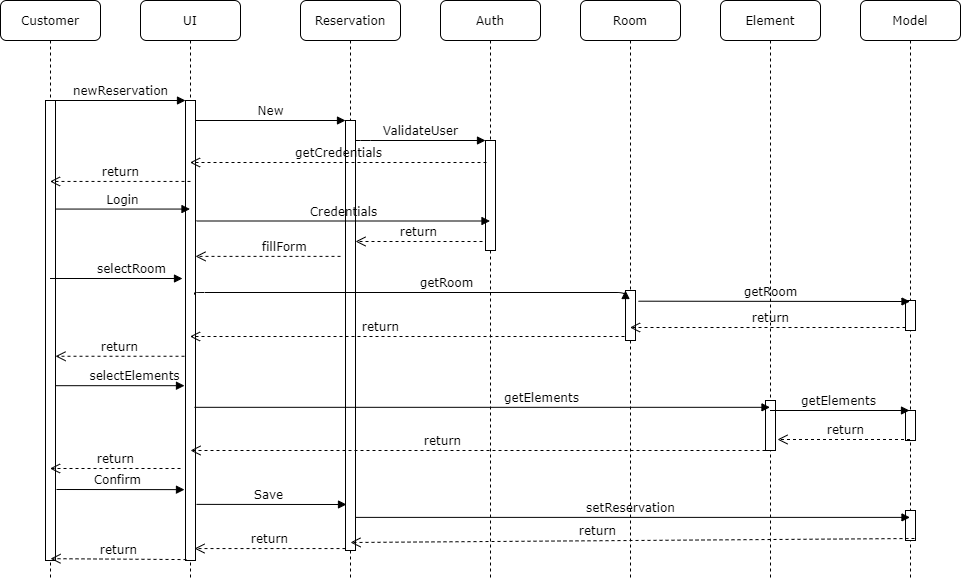

The diagram above was exported from draw.io. Its source (the exported page's mxGraphModel, read from the mxfile embedded in the PNG):
<mxGraphModel dx="1108" dy="450" grid="1" gridSize="10" guides="1" tooltips="1" connect="1" arrows="1" fold="1" page="1" pageScale="1" pageWidth="1100" pageHeight="850" background="#ffffff" math="0" shadow="0">
  <root>
    <mxCell id="0" />
    <mxCell id="1" parent="0" />
    <mxCell id="7baba1c4bc27f4b0-2" value="UI" style="shape=umlLifeline;perimeter=lifelinePerimeter;whiteSpace=wrap;html=1;container=1;collapsible=0;recursiveResize=0;outlineConnect=0;rounded=1;shadow=0;comic=0;labelBackgroundColor=none;strokeWidth=1;fontFamily=Verdana;fontSize=12;align=center;" parent="1" vertex="1">
      <mxGeometry x="240" y="80" width="100" height="580" as="geometry" />
    </mxCell>
    <mxCell id="7baba1c4bc27f4b0-10" value="" style="html=1;points=[];perimeter=orthogonalPerimeter;rounded=0;shadow=0;comic=0;labelBackgroundColor=none;strokeWidth=1;fontFamily=Verdana;fontSize=12;align=center;" parent="7baba1c4bc27f4b0-2" vertex="1">
      <mxGeometry x="45" y="100" width="10" height="460" as="geometry" />
    </mxCell>
    <mxCell id="7baba1c4bc27f4b0-3" value="Reservation" style="shape=umlLifeline;perimeter=lifelinePerimeter;whiteSpace=wrap;html=1;container=1;collapsible=0;recursiveResize=0;outlineConnect=0;rounded=1;shadow=0;comic=0;labelBackgroundColor=none;strokeWidth=1;fontFamily=Verdana;fontSize=12;align=center;" parent="1" vertex="1">
      <mxGeometry x="400" y="80" width="100" height="580" as="geometry" />
    </mxCell>
    <mxCell id="7baba1c4bc27f4b0-13" value="" style="html=1;points=[];perimeter=orthogonalPerimeter;rounded=0;shadow=0;comic=0;labelBackgroundColor=none;strokeWidth=1;fontFamily=Verdana;fontSize=12;align=center;" parent="7baba1c4bc27f4b0-3" vertex="1">
      <mxGeometry x="45" y="120" width="10" height="430" as="geometry" />
    </mxCell>
    <mxCell id="7baba1c4bc27f4b0-4" value="Auth" style="shape=umlLifeline;perimeter=lifelinePerimeter;whiteSpace=wrap;html=1;container=1;collapsible=0;recursiveResize=0;outlineConnect=0;rounded=1;shadow=0;comic=0;labelBackgroundColor=none;strokeWidth=1;fontFamily=Verdana;fontSize=12;align=center;" parent="1" vertex="1">
      <mxGeometry x="540" y="80" width="100" height="580" as="geometry" />
    </mxCell>
    <mxCell id="7baba1c4bc27f4b0-5" value="Room" style="shape=umlLifeline;perimeter=lifelinePerimeter;whiteSpace=wrap;html=1;container=1;collapsible=0;recursiveResize=0;outlineConnect=0;rounded=1;shadow=0;comic=0;labelBackgroundColor=none;strokeWidth=1;fontFamily=Verdana;fontSize=12;align=center;" parent="1" vertex="1">
      <mxGeometry x="680" y="80" width="100" height="580" as="geometry" />
    </mxCell>
    <mxCell id="7baba1c4bc27f4b0-19" value="" style="html=1;points=[];perimeter=orthogonalPerimeter;rounded=0;shadow=0;comic=0;labelBackgroundColor=none;strokeWidth=1;fontFamily=Verdana;fontSize=12;align=center;" parent="7baba1c4bc27f4b0-5" vertex="1">
      <mxGeometry x="45" y="290" width="10" height="50" as="geometry" />
    </mxCell>
    <mxCell id="7baba1c4bc27f4b0-6" value="Element" style="shape=umlLifeline;perimeter=lifelinePerimeter;whiteSpace=wrap;html=1;container=1;collapsible=0;recursiveResize=0;outlineConnect=0;rounded=1;shadow=0;comic=0;labelBackgroundColor=none;strokeWidth=1;fontFamily=Verdana;fontSize=12;align=center;" parent="1" vertex="1">
      <mxGeometry x="820" y="80" width="100" height="580" as="geometry" />
    </mxCell>
    <mxCell id="b7A1p8XA8wGLdAGatK8v-19" value="" style="html=1;points=[];perimeter=orthogonalPerimeter;rounded=0;shadow=0;comic=0;labelBackgroundColor=none;strokeWidth=1;fontFamily=Verdana;fontSize=12;align=center;" vertex="1" parent="7baba1c4bc27f4b0-6">
      <mxGeometry x="45" y="400" width="10" height="50" as="geometry" />
    </mxCell>
    <mxCell id="7baba1c4bc27f4b0-7" value="Model" style="shape=umlLifeline;perimeter=lifelinePerimeter;whiteSpace=wrap;html=1;container=1;collapsible=0;recursiveResize=0;outlineConnect=0;rounded=1;shadow=0;comic=0;labelBackgroundColor=none;strokeWidth=1;fontFamily=Verdana;fontSize=12;align=center;" parent="1" vertex="1">
      <mxGeometry x="960" y="80" width="100" height="580" as="geometry" />
    </mxCell>
    <mxCell id="7baba1c4bc27f4b0-34" value="" style="html=1;points=[];perimeter=orthogonalPerimeter;rounded=0;shadow=0;comic=0;labelBackgroundColor=none;strokeWidth=1;fontFamily=Verdana;fontSize=12;align=center;" parent="7baba1c4bc27f4b0-7" vertex="1">
      <mxGeometry x="45" y="300" width="10" height="30" as="geometry" />
    </mxCell>
    <mxCell id="b7A1p8XA8wGLdAGatK8v-21" value="" style="html=1;points=[];perimeter=orthogonalPerimeter;rounded=0;shadow=0;comic=0;labelBackgroundColor=none;strokeWidth=1;fontFamily=Verdana;fontSize=12;align=center;" vertex="1" parent="7baba1c4bc27f4b0-7">
      <mxGeometry x="45" y="410" width="10" height="30" as="geometry" />
    </mxCell>
    <mxCell id="b7A1p8XA8wGLdAGatK8v-27" value="" style="html=1;points=[];perimeter=orthogonalPerimeter;rounded=0;shadow=0;comic=0;labelBackgroundColor=none;strokeWidth=1;fontFamily=Verdana;fontSize=12;align=center;" vertex="1" parent="7baba1c4bc27f4b0-7">
      <mxGeometry x="45" y="510" width="10" height="30" as="geometry" />
    </mxCell>
    <mxCell id="7baba1c4bc27f4b0-8" value="Customer" style="shape=umlLifeline;perimeter=lifelinePerimeter;whiteSpace=wrap;html=1;container=1;collapsible=0;recursiveResize=0;outlineConnect=0;rounded=1;shadow=0;comic=0;labelBackgroundColor=none;strokeWidth=1;fontFamily=Verdana;fontSize=12;align=center;" parent="1" vertex="1">
      <mxGeometry x="100" y="80" width="100" height="580" as="geometry" />
    </mxCell>
    <mxCell id="7baba1c4bc27f4b0-9" value="" style="html=1;points=[];perimeter=orthogonalPerimeter;rounded=0;shadow=0;comic=0;labelBackgroundColor=none;strokeWidth=1;fontFamily=Verdana;fontSize=12;align=center;" parent="7baba1c4bc27f4b0-8" vertex="1">
      <mxGeometry x="45" y="100" width="10" height="460" as="geometry" />
    </mxCell>
    <mxCell id="7baba1c4bc27f4b0-16" value="" style="html=1;points=[];perimeter=orthogonalPerimeter;rounded=0;shadow=0;comic=0;labelBackgroundColor=none;strokeWidth=1;fontFamily=Verdana;fontSize=12;align=center;" parent="1" vertex="1">
      <mxGeometry x="585" y="220" width="10" height="110" as="geometry" />
    </mxCell>
    <mxCell id="7baba1c4bc27f4b0-17" value="ValidateUser" style="html=1;verticalAlign=bottom;endArrow=block;labelBackgroundColor=none;fontFamily=Verdana;fontSize=12;edgeStyle=elbowEdgeStyle;elbow=vertical;" parent="1" source="7baba1c4bc27f4b0-13" target="7baba1c4bc27f4b0-16" edge="1">
      <mxGeometry relative="1" as="geometry">
        <mxPoint x="510" y="220" as="sourcePoint" />
        <Array as="points">
          <mxPoint x="460" y="220" />
        </Array>
      </mxGeometry>
    </mxCell>
    <mxCell id="7baba1c4bc27f4b0-20" value="getRoom" style="html=1;verticalAlign=bottom;endArrow=block;entryX=0;entryY=0;labelBackgroundColor=none;fontFamily=Verdana;fontSize=12;edgeStyle=elbowEdgeStyle;elbow=vertical;exitX=0.9;exitY=0.422;exitDx=0;exitDy=0;exitPerimeter=0;" parent="1" source="7baba1c4bc27f4b0-10" target="7baba1c4bc27f4b0-19" edge="1">
      <mxGeometry x="0.1652" relative="1" as="geometry">
        <mxPoint x="650" y="230" as="sourcePoint" />
        <mxPoint as="offset" />
      </mxGeometry>
    </mxCell>
    <mxCell id="7baba1c4bc27f4b0-11" value="newReservation" style="html=1;verticalAlign=bottom;endArrow=block;entryX=0;entryY=0;labelBackgroundColor=none;fontFamily=Verdana;fontSize=12;edgeStyle=elbowEdgeStyle;elbow=vertical;" parent="1" source="7baba1c4bc27f4b0-9" target="7baba1c4bc27f4b0-10" edge="1">
      <mxGeometry relative="1" as="geometry">
        <mxPoint x="220" y="190" as="sourcePoint" />
      </mxGeometry>
    </mxCell>
    <mxCell id="7baba1c4bc27f4b0-14" value="New" style="html=1;verticalAlign=bottom;endArrow=block;entryX=0;entryY=0;labelBackgroundColor=none;fontFamily=Verdana;fontSize=12;edgeStyle=elbowEdgeStyle;elbow=vertical;" parent="1" source="7baba1c4bc27f4b0-10" target="7baba1c4bc27f4b0-13" edge="1">
      <mxGeometry relative="1" as="geometry">
        <mxPoint x="370" y="200" as="sourcePoint" />
      </mxGeometry>
    </mxCell>
    <mxCell id="b7A1p8XA8wGLdAGatK8v-2" value="getCredentials" style="html=1;verticalAlign=bottom;endArrow=open;dashed=1;endSize=8;labelBackgroundColor=none;fontFamily=Verdana;fontSize=12;elbow=vertical;exitX=0.1;exitY=0.2;exitDx=0;exitDy=0;exitPerimeter=0;" edge="1" parent="1" source="7baba1c4bc27f4b0-16" target="7baba1c4bc27f4b0-2">
      <mxGeometry relative="1" as="geometry">
        <mxPoint x="330" y="238" as="targetPoint" />
        <mxPoint x="560" y="238" as="sourcePoint" />
      </mxGeometry>
    </mxCell>
    <mxCell id="b7A1p8XA8wGLdAGatK8v-3" value="Login" style="html=1;verticalAlign=bottom;endArrow=block;labelBackgroundColor=none;fontFamily=Verdana;fontSize=12;elbow=vertical;exitX=1;exitY=0.236;exitDx=0;exitDy=0;exitPerimeter=0;" edge="1" parent="1" source="7baba1c4bc27f4b0-9" target="7baba1c4bc27f4b0-2">
      <mxGeometry relative="1" as="geometry">
        <mxPoint x="160" y="260" as="sourcePoint" />
        <mxPoint x="290" y="260" as="targetPoint" />
      </mxGeometry>
    </mxCell>
    <mxCell id="b7A1p8XA8wGLdAGatK8v-4" value="return" style="html=1;verticalAlign=bottom;endArrow=open;dashed=1;endSize=8;labelBackgroundColor=none;fontFamily=Verdana;fontSize=12;elbow=vertical;exitX=-0.3;exitY=0.918;exitDx=0;exitDy=0;exitPerimeter=0;" edge="1" parent="1" source="7baba1c4bc27f4b0-16" target="7baba1c4bc27f4b0-13">
      <mxGeometry relative="1" as="geometry">
        <mxPoint x="480" y="280" as="targetPoint" />
        <mxPoint x="510" y="320" as="sourcePoint" />
      </mxGeometry>
    </mxCell>
    <mxCell id="b7A1p8XA8wGLdAGatK8v-5" value="fillForm" style="html=1;verticalAlign=bottom;endArrow=open;dashed=1;endSize=8;labelBackgroundColor=none;fontFamily=Verdana;fontSize=12;elbow=vertical;exitX=-0.5;exitY=0.316;exitDx=0;exitDy=0;exitPerimeter=0;" edge="1" parent="1" source="7baba1c4bc27f4b0-13" target="7baba1c4bc27f4b0-10">
      <mxGeometry x="-0.2217" relative="1" as="geometry">
        <mxPoint x="320" y="341" as="targetPoint" />
        <mxPoint x="410" y="370" as="sourcePoint" />
        <mxPoint as="offset" />
      </mxGeometry>
    </mxCell>
    <mxCell id="b7A1p8XA8wGLdAGatK8v-7" value="Confirm" style="html=1;verticalAlign=bottom;endArrow=block;labelBackgroundColor=none;fontFamily=Verdana;fontSize=12;elbow=vertical;entryX=-0.1;entryY=0.846;entryDx=0;entryDy=0;entryPerimeter=0;" edge="1" parent="1" target="7baba1c4bc27f4b0-10">
      <mxGeometry x="-0.0412" relative="1" as="geometry">
        <mxPoint x="156" y="569" as="sourcePoint" />
        <mxPoint x="240" y="610" as="targetPoint" />
        <mxPoint as="offset" />
      </mxGeometry>
    </mxCell>
    <mxCell id="b7A1p8XA8wGLdAGatK8v-10" value="selectRoom" style="html=1;verticalAlign=bottom;endArrow=block;labelBackgroundColor=none;fontFamily=Verdana;fontSize=12;elbow=vertical;entryX=-0.3;entryY=0.387;entryDx=0;entryDy=0;entryPerimeter=0;" edge="1" parent="1" source="7baba1c4bc27f4b0-8" target="7baba1c4bc27f4b0-10">
      <mxGeometry x="0.2033" relative="1" as="geometry">
        <mxPoint x="170" y="330" as="sourcePoint" />
        <mxPoint x="240" y="330" as="targetPoint" />
        <mxPoint x="1" as="offset" />
      </mxGeometry>
    </mxCell>
    <mxCell id="b7A1p8XA8wGLdAGatK8v-11" value="return" style="html=1;verticalAlign=bottom;endArrow=open;dashed=1;endSize=8;labelBackgroundColor=none;fontFamily=Verdana;fontSize=12;elbow=vertical;exitX=-0.1;exitY=0.92;exitDx=0;exitDy=0;exitPerimeter=0;" edge="1" parent="1" source="7baba1c4bc27f4b0-19" target="7baba1c4bc27f4b0-2">
      <mxGeometry x="0.1252" relative="1" as="geometry">
        <mxPoint x="466" y="291" as="targetPoint" />
        <mxPoint x="596" y="291.91999999999996" as="sourcePoint" />
        <mxPoint as="offset" />
      </mxGeometry>
    </mxCell>
    <mxCell id="b7A1p8XA8wGLdAGatK8v-12" value="return" style="html=1;verticalAlign=bottom;endArrow=open;dashed=1;endSize=8;labelBackgroundColor=none;fontFamily=Verdana;fontSize=12;elbow=vertical;exitX=0.5;exitY=0.176;exitDx=0;exitDy=0;exitPerimeter=0;" edge="1" parent="1" source="7baba1c4bc27f4b0-10" target="7baba1c4bc27f4b0-8">
      <mxGeometry relative="1" as="geometry">
        <mxPoint x="190" y="260" as="targetPoint" />
        <mxPoint x="260" y="259" as="sourcePoint" />
      </mxGeometry>
    </mxCell>
    <mxCell id="b7A1p8XA8wGLdAGatK8v-14" value="Credentials" style="html=1;verticalAlign=bottom;endArrow=block;labelBackgroundColor=none;fontFamily=Verdana;fontSize=12;elbow=vertical;exitX=1.1;exitY=0.262;exitDx=0;exitDy=0;exitPerimeter=0;" edge="1" parent="1" source="7baba1c4bc27f4b0-10" target="7baba1c4bc27f4b0-4">
      <mxGeometry relative="1" as="geometry">
        <mxPoint x="300" y="300.00000000000006" as="sourcePoint" />
        <mxPoint x="434.5" y="300.00000000000006" as="targetPoint" />
      </mxGeometry>
    </mxCell>
    <mxCell id="b7A1p8XA8wGLdAGatK8v-15" value="return" style="html=1;verticalAlign=bottom;endArrow=open;dashed=1;endSize=8;labelBackgroundColor=none;fontFamily=Verdana;fontSize=12;elbow=vertical;exitX=-0.1;exitY=0.556;exitDx=0;exitDy=0;exitPerimeter=0;" edge="1" parent="1" source="7baba1c4bc27f4b0-10" target="7baba1c4bc27f4b0-9">
      <mxGeometry relative="1" as="geometry">
        <mxPoint x="180" y="410.00000000000006" as="targetPoint" />
        <mxPoint x="320.5" y="410.00000000000006" as="sourcePoint" />
      </mxGeometry>
    </mxCell>
    <mxCell id="b7A1p8XA8wGLdAGatK8v-16" value="selectElements" style="html=1;verticalAlign=bottom;endArrow=block;labelBackgroundColor=none;fontFamily=Verdana;fontSize=12;elbow=vertical;entryX=-0.1;entryY=0.62;entryDx=0;entryDy=0;entryPerimeter=0;" edge="1" parent="1" source="7baba1c4bc27f4b0-9" target="7baba1c4bc27f4b0-10">
      <mxGeometry x="0.2033" relative="1" as="geometry">
        <mxPoint x="170" y="440" as="sourcePoint" />
        <mxPoint x="250" y="439" as="targetPoint" />
        <mxPoint x="1" as="offset" />
      </mxGeometry>
    </mxCell>
    <mxCell id="b7A1p8XA8wGLdAGatK8v-17" value="getRoom" style="html=1;verticalAlign=bottom;endArrow=block;labelBackgroundColor=none;fontFamily=Verdana;fontSize=12;edgeStyle=elbowEdgeStyle;elbow=vertical;exitX=1.3;exitY=0.214;exitDx=0;exitDy=0;exitPerimeter=0;" edge="1" parent="1" source="7baba1c4bc27f4b0-19" target="7baba1c4bc27f4b0-7">
      <mxGeometry x="-0.0265" relative="1" as="geometry">
        <mxPoint x="780" y="390" as="sourcePoint" />
        <mxPoint x="901" y="390.1" as="targetPoint" />
        <mxPoint as="offset" />
      </mxGeometry>
    </mxCell>
    <mxCell id="b7A1p8XA8wGLdAGatK8v-18" value="return" style="html=1;verticalAlign=bottom;endArrow=open;dashed=1;endSize=8;labelBackgroundColor=none;fontFamily=Verdana;fontSize=12;elbow=vertical;exitX=0;exitY=0.9;exitDx=0;exitDy=0;exitPerimeter=0;" edge="1" parent="1" source="7baba1c4bc27f4b0-34" target="7baba1c4bc27f4b0-5">
      <mxGeometry x="-0.02" relative="1" as="geometry">
        <mxPoint x="770" y="400" as="targetPoint" />
        <mxPoint x="1006" y="390" as="sourcePoint" />
        <mxPoint as="offset" />
      </mxGeometry>
    </mxCell>
    <mxCell id="b7A1p8XA8wGLdAGatK8v-20" value="getElements" style="html=1;verticalAlign=bottom;endArrow=block;labelBackgroundColor=none;fontFamily=Verdana;fontSize=12;elbow=vertical;exitX=0.9;exitY=0.667;exitDx=0;exitDy=0;exitPerimeter=0;" edge="1" parent="1" source="7baba1c4bc27f4b0-10" target="7baba1c4bc27f4b0-6">
      <mxGeometry x="0.2033" relative="1" as="geometry">
        <mxPoint x="310" y="480" as="sourcePoint" />
        <mxPoint x="439" y="480" as="targetPoint" />
        <mxPoint x="1" as="offset" />
      </mxGeometry>
    </mxCell>
    <mxCell id="b7A1p8XA8wGLdAGatK8v-22" value="getElements" style="html=1;verticalAlign=bottom;endArrow=block;labelBackgroundColor=none;fontFamily=Verdana;fontSize=12;elbow=vertical;entryX=0.4;entryY=0;entryDx=0;entryDy=0;entryPerimeter=0;" edge="1" parent="1" source="7baba1c4bc27f4b0-6" target="b7A1p8XA8wGLdAGatK8v-21">
      <mxGeometry x="-0.0265" relative="1" as="geometry">
        <mxPoint x="700" y="500.00000000000006" as="sourcePoint" />
        <mxPoint x="971.5" y="500.3" as="targetPoint" />
        <mxPoint as="offset" />
      </mxGeometry>
    </mxCell>
    <mxCell id="b7A1p8XA8wGLdAGatK8v-23" value="return" style="html=1;verticalAlign=bottom;endArrow=open;dashed=1;endSize=8;labelBackgroundColor=none;fontFamily=Verdana;fontSize=12;elbow=vertical;entryX=1.2;entryY=0.78;entryDx=0;entryDy=0;entryPerimeter=0;" edge="1" parent="1" source="7baba1c4bc27f4b0-7" target="b7A1p8XA8wGLdAGatK8v-19">
      <mxGeometry x="-0.02" relative="1" as="geometry">
        <mxPoint x="680" y="520" as="targetPoint" />
        <mxPoint x="955.5" y="520" as="sourcePoint" />
        <mxPoint as="offset" />
      </mxGeometry>
    </mxCell>
    <mxCell id="b7A1p8XA8wGLdAGatK8v-24" value="return" style="html=1;verticalAlign=bottom;endArrow=open;dashed=1;endSize=8;labelBackgroundColor=none;fontFamily=Verdana;fontSize=12;elbow=vertical;" edge="1" parent="1" source="b7A1p8XA8wGLdAGatK8v-19">
      <mxGeometry x="0.1252" relative="1" as="geometry">
        <mxPoint x="290" y="530" as="targetPoint" />
        <mxPoint x="854.5" y="530" as="sourcePoint" />
        <mxPoint as="offset" />
      </mxGeometry>
    </mxCell>
    <mxCell id="b7A1p8XA8wGLdAGatK8v-25" value="return" style="html=1;verticalAlign=bottom;endArrow=open;dashed=1;endSize=8;labelBackgroundColor=none;fontFamily=Verdana;fontSize=12;elbow=vertical;exitX=-0.5;exitY=0.8;exitDx=0;exitDy=0;exitPerimeter=0;" edge="1" parent="1" source="7baba1c4bc27f4b0-10" target="7baba1c4bc27f4b0-8">
      <mxGeometry relative="1" as="geometry">
        <mxPoint x="180" y="540" as="targetPoint" />
        <mxPoint x="269" y="540" as="sourcePoint" />
      </mxGeometry>
    </mxCell>
    <mxCell id="b7A1p8XA8wGLdAGatK8v-26" value="Save" style="html=1;verticalAlign=bottom;endArrow=block;labelBackgroundColor=none;fontFamily=Verdana;fontSize=12;elbow=vertical;exitX=1.1;exitY=0.878;exitDx=0;exitDy=0;exitPerimeter=0;entryX=0.1;entryY=0.893;entryDx=0;entryDy=0;entryPerimeter=0;" edge="1" parent="1" source="7baba1c4bc27f4b0-10" target="7baba1c4bc27f4b0-13">
      <mxGeometry x="-0.0412" relative="1" as="geometry">
        <mxPoint x="300" y="590" as="sourcePoint" />
        <mxPoint x="433.5" y="590" as="targetPoint" />
        <mxPoint as="offset" />
      </mxGeometry>
    </mxCell>
    <mxCell id="b7A1p8XA8wGLdAGatK8v-28" value="setReservation" style="html=1;verticalAlign=bottom;endArrow=block;labelBackgroundColor=none;fontFamily=Verdana;fontSize=12;elbow=vertical;exitX=1;exitY=0.923;exitDx=0;exitDy=0;exitPerimeter=0;" edge="1" parent="1" source="7baba1c4bc27f4b0-13" target="7baba1c4bc27f4b0-7">
      <mxGeometry x="-0.0081" relative="1" as="geometry">
        <mxPoint x="460" y="596.8" as="sourcePoint" />
        <mxPoint x="611.5" y="596.8" as="targetPoint" />
        <mxPoint as="offset" />
      </mxGeometry>
    </mxCell>
    <mxCell id="b7A1p8XA8wGLdAGatK8v-29" value="return" style="html=1;verticalAlign=bottom;endArrow=open;dashed=1;endSize=8;labelBackgroundColor=none;fontFamily=Verdana;fontSize=12;elbow=vertical;exitX=0.9;exitY=0.933;exitDx=0;exitDy=0;exitPerimeter=0;" edge="1" parent="1" source="b7A1p8XA8wGLdAGatK8v-27">
      <mxGeometry x="0.1252" relative="1" as="geometry">
        <mxPoint x="450" y="622" as="targetPoint" />
        <mxPoint x="997" y="620" as="sourcePoint" />
        <mxPoint as="offset" />
      </mxGeometry>
    </mxCell>
    <mxCell id="b7A1p8XA8wGLdAGatK8v-30" value="return" style="html=1;verticalAlign=bottom;endArrow=open;dashed=1;endSize=8;labelBackgroundColor=none;fontFamily=Verdana;fontSize=12;elbow=vertical;entryX=0.9;entryY=0.974;entryDx=0;entryDy=0;entryPerimeter=0;" edge="1" parent="1" source="7baba1c4bc27f4b0-13" target="7baba1c4bc27f4b0-10">
      <mxGeometry relative="1" as="geometry">
        <mxPoint x="320" y="630" as="targetPoint" />
        <mxPoint x="430.5" y="630" as="sourcePoint" />
      </mxGeometry>
    </mxCell>
    <mxCell id="b7A1p8XA8wGLdAGatK8v-31" value="return" style="html=1;verticalAlign=bottom;endArrow=open;dashed=1;endSize=8;labelBackgroundColor=none;fontFamily=Verdana;fontSize=12;elbow=vertical;exitX=0.1;exitY=0.998;exitDx=0;exitDy=0;exitPerimeter=0;entryX=0.5;entryY=0.996;entryDx=0;entryDy=0;entryPerimeter=0;" edge="1" parent="1" source="7baba1c4bc27f4b0-10" target="7baba1c4bc27f4b0-9">
      <mxGeometry relative="1" as="geometry">
        <mxPoint x="150" y="640" as="targetPoint" />
        <mxPoint x="280.5" y="640" as="sourcePoint" />
      </mxGeometry>
    </mxCell>
  </root>
</mxGraphModel>